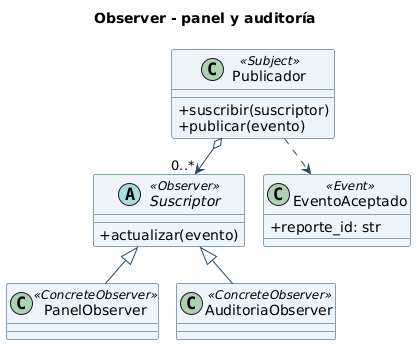

The diagram above was rendered by PlantUML. Its source (embedded in the PNG):
@startuml
!pragma layout smetana
skinparam shadowing false
skinparam classAttributeIconSize 0
skinparam defaultFontName SansSerif
skinparam classBackgroundColor #EDF5FA
skinparam classBorderColor #234A63
skinparam ArrowColor #234A63
title Observer - panel y auditoría
class Publicador <<Subject>> {
 +suscribir(suscriptor)
 +publicar(evento)
}
abstract class Suscriptor <<Observer>> {
 +actualizar(evento)
}
class PanelObserver <<ConcreteObserver>>
class AuditoriaObserver <<ConcreteObserver>>
class EventoAceptado <<Event>> {
 +reporte_id: str
}
Publicador o--> "0..*" Suscriptor
Publicador ..> EventoAceptado
Suscriptor <|-- PanelObserver
Suscriptor <|-- AuditoriaObserver
@enduml